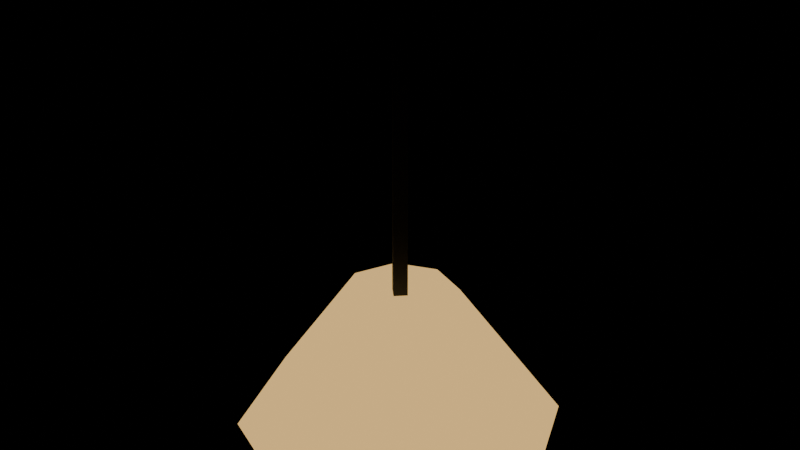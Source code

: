 # Source: lampara_techo.blend  (saved by Blender 5.3.31; exported with 4.5.12 LTS)
import bpy
from mathutils import Matrix  # noqa: F401  (used for matrix-valued properties, if any)

bpy.ops.wm.read_factory_settings(use_empty=True)
scene = bpy.context.scene
scene.name = 'Scene'

# ---- collections
col_exportar = bpy.data.collections.new('Exportar'); scene.collection.children.link(col_exportar)
col_referencia = bpy.data.collections.new('Referencia'); scene.collection.children.link(col_referencia)
col_referencia.hide_render = True

# ---- materials (node trees are filled in below, after node groups)
mat_vs_opaco = bpy.data.materials.new('vs_opaco')
mat_vs_brillo = bpy.data.materials.new('vs_brillo')

# ---- material node trees
mat_vs_opaco.use_nodes = True; mat_vs_opaco.node_tree.nodes.clear()
_N = mat_vs_opaco.node_tree.nodes; _L = mat_vs_opaco.node_tree.links
n0 = _N.new('ShaderNodeBsdfPrincipled'); n0.name = 'Principled BSDF'; n0.location = (-200, 100)
n0.inputs[2].default_value = 0.82
n0.inputs[10].default_value = 0.005
n1 = _N.new('ShaderNodeOutputMaterial'); n1.name = 'Material Output'; n1.location = (200, 100)
n2 = _N.new('ShaderNodeVertexColor'); n2.name = 'Color Attribute'; n2.location = (-500, 100)
n2.layer_name = 'Color'
_L.new(n0.outputs[0], n1.inputs[0])
_L.new(n2.outputs[0], n0.inputs[0])
n1.is_active_output = True
mat_vs_brillo.use_nodes = True; mat_vs_brillo.node_tree.nodes.clear()
_N = mat_vs_brillo.node_tree.nodes; _L = mat_vs_brillo.node_tree.links
n0 = _N.new('ShaderNodeBsdfPrincipled'); n0.name = 'Principled BSDF'; n0.location = (-200, 100)
n0.inputs[2].default_value = 0.82
n0.inputs[10].default_value = 0.005
n0.inputs[28].default_value = 1.0
n1 = _N.new('ShaderNodeOutputMaterial'); n1.name = 'Material Output'; n1.location = (200, 100)
n2 = _N.new('ShaderNodeVertexColor'); n2.name = 'Color Attribute'; n2.location = (-500, 100)
n2.layer_name = 'Color'
_L.new(n0.outputs[0], n1.inputs[0])
_L.new(n2.outputs[0], n0.inputs[0])
_L.new(n2.outputs[0], n0.inputs[27])
n1.is_active_output = True

# ---- meshes
me_lamparatecho = bpy.data.meshes.new('LamparaTecho')
me_lamparatecho.from_pydata([(0.02, 0.0, 0.9), (0.0, -0.02, 0.9), (0.0, -0.02, 0.3), (0.02, 0.0, 0.3), (-0.02, 0.0, 0.9), (-0.02, 0.0, 0.3), (0.0, 0.02, 0.9), (0.0, 0.02, 0.3), (0.12, 0.0, 0.3), (0.08485, -0.08485, 0.3), (0.2404, -0.2404, 0.0), (0.34, 0.0, 0.0), (0.0, -0.12, 0.3), (0.0, -0.34, 0.0), (-0.08485, -0.08485, 0.3), (-0.2404, -0.2404, 0.0), (-0.12, 0.0, 0.3), (-0.34, 0.0, 0.0), (-0.08485, 0.08485, 0.3), (-0.2404, 0.2404, 0.0), (0.0, 0.12, 0.3), (0.0, 0.34, 0.0), (0.08485, 0.08485, 0.3), (0.2404, 0.2404, 0.0)], [], [(0, 1, 2, 3), (1, 4, 5, 2), (4, 6, 7, 5), (6, 0, 3, 7), (6, 4, 1, 0), (3, 2, 5, 7), (8, 9, 10, 11), (9, 12, 13, 10), (12, 14, 15, 13), (14, 16, 17, 15), (16, 18, 19, 17), (18, 20, 21, 19), (20, 22, 23, 21), (22, 8, 11, 23), (22, 20, 18, 16, 14, 12, 9, 8), (11, 10, 13, 15, 17, 19, 21, 23)])
me_lamparatecho.polygons.foreach_set('material_index', [0, 0, 0, 0, 0, 0, 1, 1, 1, 1, 1, 1, 1, 1, 1, 1])
_ca = me_lamparatecho.color_attributes.new('Color', 'FLOAT_COLOR', 'CORNER')
_ca.data.foreach_set('color', [0.01229, 0.01444, 0.02029, 1.0, 0.01229, 0.01444, 0.02029, 1.0, 0.01229, 0.01444, 0.02029, 1.0, 0.01229, 0.01444, 0.02029, 1.0, 0.01229, 0.01444, 0.02029, 1.0, 0.01229, 0.01444, 0.02029, 1.0, 0.01229, 0.01444, 0.02029, 1.0, 0.01229, 0.01444, 0.02029, 1.0, 0.01229, 0.01444, 0.02029, 1.0, 0.01229, 0.01444, 0.02029, 1.0, 0.01229, 0.01444, 0.02029, 1.0, 0.01229, 0.01444, 0.02029, 1.0, 0.01229, 0.01444, 0.02029, 1.0, 0.01229, 0.01444, 0.02029, 1.0, 0.01229, 0.01444, 0.02029, 1.0, 0.01229, 0.01444, 0.02029, 1.0, 0.01229, 0.01444, 0.02029, 1.0, 0.01229, 0.01444, 0.02029, 1.0, 0.01229, 0.01444, 0.02029, 1.0, 0.01229, 0.01444, 0.02029, 1.0, 0.01229, 0.01444, 0.02029, 1.0, 0.01229, 0.01444, 0.02029, 1.0, 0.01229, 0.01444, 0.02029, 1.0, 0.01229, 0.01444, 0.02029, 1.0, 0.9047, 0.5647, 0.1946, 1.0, 0.9047, 0.5647, 0.1946, 1.0, 0.9047, 0.5647, 0.1946, 1.0, 0.9047, 0.5647, 0.1946, 1.0, 0.9047, 0.5647, 0.1946, 1.0, 0.9047, 0.5647, 0.1946, 1.0, 0.9047, 0.5647, 0.1946, 1.0, 0.9047, 0.5647, 0.1946, 1.0, 0.9047, 0.5647, 0.1946, 1.0, 0.9047, 0.5647, 0.1946, 1.0, 0.9047, 0.5647, 0.1946, 1.0, 0.9047, 0.5647, 0.1946, 1.0, 0.9047, 0.5647, 0.1946, 1.0, 0.9047, 0.5647, 0.1946, 1.0, 0.9047, 0.5647, 0.1946, 1.0, 0.9047, 0.5647, 0.1946, 1.0, 0.9047, 0.5647, 0.1946, 1.0, 0.9047, 0.5647, 0.1946, 1.0, 0.9047, 0.5647, 0.1946, 1.0, 0.9047, 0.5647, 0.1946, 1.0, 0.9047, 0.5647, 0.1946, 1.0, 0.9047, 0.5647, 0.1946, 1.0, 0.9047, 0.5647, 0.1946, 1.0, 0.9047, 0.5647, 0.1946, 1.0, 0.9047, 0.5647, 0.1946, 1.0, 0.9047, 0.5647, 0.1946, 1.0, 0.9047, 0.5647, 0.1946, 1.0, 0.9047, 0.5647, 0.1946, 1.0, 0.9047, 0.5647, 0.1946, 1.0, 0.9047, 0.5647, 0.1946, 1.0, 0.9047, 0.5647, 0.1946, 1.0, 0.9047, 0.5647, 0.1946, 1.0, 0.9047, 0.5647, 0.1946, 1.0, 0.9047, 0.5647, 0.1946, 1.0, 0.9047, 0.5647, 0.1946, 1.0, 0.9047, 0.5647, 0.1946, 1.0, 0.9047, 0.5647, 0.1946, 1.0, 0.9047, 0.5647, 0.1946, 1.0, 0.9047, 0.5647, 0.1946, 1.0, 0.9047, 0.5647, 0.1946, 1.0, 0.9047, 0.5647, 0.1946, 1.0, 0.9047, 0.5647, 0.1946, 1.0, 0.9047, 0.5647, 0.1946, 1.0, 0.9047, 0.5647, 0.1946, 1.0, 0.9047, 0.5647, 0.1946, 1.0, 0.9047, 0.5647, 0.1946, 1.0, 0.9047, 0.5647, 0.1946, 1.0, 0.9047, 0.5647, 0.1946, 1.0])
me_lamparatecho.materials.append(mat_vs_opaco)
me_lamparatecho.materials.append(mat_vs_brillo)
me_lamparatecho.update()
me_lamparatecho_original = bpy.data.meshes.new('LamparaTecho_Original')
me_lamparatecho_original.from_pydata([(0.02, 0.0, 0.9), (0.0, -0.02, 0.9), (0.0, -0.02, 0.3), (0.02, 0.0, 0.3), (0.0, -0.02, 0.9), (-0.02, 0.0, 0.9), (-0.02, 0.0, 0.3), (0.0, -0.02, 0.3), (-0.02, 0.0, 0.9), (0.0, 0.02, 0.9), (0.0, 0.02, 0.3), (-0.02, 0.0, 0.3), (0.0, 0.02, 0.9), (0.02, 0.0, 0.9), (0.02, 0.0, 0.3), (0.0, 0.02, 0.3), (0.0, 0.02, 0.9), (-0.02, 0.0, 0.9), (0.0, -0.02, 0.9), (0.02, 0.0, 0.9), (0.02, 0.0, 0.3), (0.0, -0.02, 0.3), (-0.02, 0.0, 0.3), (0.0, 0.02, 0.3), (0.12, 0.0, 0.3), (0.08485, -0.08485, 0.3), (0.2404, -0.2404, 0.0), (0.34, 0.0, 0.0), (0.08485, -0.08485, 0.3), (0.0, -0.12, 0.3), (0.0, -0.34, 0.0), (0.2404, -0.2404, 0.0), (0.0, -0.12, 0.3), (-0.08485, -0.08485, 0.3), (-0.2404, -0.2404, 0.0), (0.0, -0.34, 0.0), (-0.08485, -0.08485, 0.3), (-0.12, 0.0, 0.3), (-0.34, 0.0, 0.0), (-0.2404, -0.2404, 0.0), (-0.12, 0.0, 0.3), (-0.08485, 0.08485, 0.3), (-0.2404, 0.2404, 0.0), (-0.34, 0.0, 0.0), (-0.08485, 0.08485, 0.3), (0.0, 0.12, 0.3), (0.0, 0.34, 0.0), (-0.2404, 0.2404, 0.0), (0.0, 0.12, 0.3), (0.08485, 0.08485, 0.3), (0.2404, 0.2404, 0.0), (0.0, 0.34, 0.0), (0.08485, 0.08485, 0.3), (0.12, 0.0, 0.3), (0.34, 0.0, 0.0), (0.2404, 0.2404, 0.0), (0.08485, 0.08485, 0.3), (0.0, 0.12, 0.3), (-0.08485, 0.08485, 0.3), (-0.12, 0.0, 0.3), (-0.08485, -0.08485, 0.3), (0.0, -0.12, 0.3), (0.08485, -0.08485, 0.3), (0.12, 0.0, 0.3), (0.34, 0.0, 0.0), (0.2404, -0.2404, 0.0), (0.0, -0.34, 0.0), (-0.2404, -0.2404, 0.0), (-0.34, 0.0, 0.0), (-0.2404, 0.2404, 0.0), (0.0, 0.34, 0.0), (0.2404, 0.2404, 0.0)], [], [(0, 1, 2, 3), (4, 5, 6, 7), (8, 9, 10, 11), (12, 13, 14, 15), (16, 17, 18, 19), (20, 21, 22, 23), (24, 25, 26, 27), (28, 29, 30, 31), (32, 33, 34, 35), (36, 37, 38, 39), (40, 41, 42, 43), (44, 45, 46, 47), (48, 49, 50, 51), (52, 53, 54, 55), (56, 57, 58, 59, 60, 61, 62, 63), (64, 65, 66, 67, 68, 69, 70, 71)])
me_lamparatecho_original.polygons.foreach_set('material_index', [0, 0, 0, 0, 0, 0, 1, 1, 1, 1, 1, 1, 1, 1, 1, 1])
_ca = me_lamparatecho_original.color_attributes.new('Color', 'FLOAT_COLOR', 'CORNER')
_ca.data.foreach_set('color', [0.01229, 0.01444, 0.02029, 1.0, 0.01229, 0.01444, 0.02029, 1.0, 0.01229, 0.01444, 0.02029, 1.0, 0.01229, 0.01444, 0.02029, 1.0, 0.01229, 0.01444, 0.02029, 1.0, 0.01229, 0.01444, 0.02029, 1.0, 0.01229, 0.01444, 0.02029, 1.0, 0.01229, 0.01444, 0.02029, 1.0, 0.01229, 0.01444, 0.02029, 1.0, 0.01229, 0.01444, 0.02029, 1.0, 0.01229, 0.01444, 0.02029, 1.0, 0.01229, 0.01444, 0.02029, 1.0, 0.01229, 0.01444, 0.02029, 1.0, 0.01229, 0.01444, 0.02029, 1.0, 0.01229, 0.01444, 0.02029, 1.0, 0.01229, 0.01444, 0.02029, 1.0, 0.01229, 0.01444, 0.02029, 1.0, 0.01229, 0.01444, 0.02029, 1.0, 0.01229, 0.01444, 0.02029, 1.0, 0.01229, 0.01444, 0.02029, 1.0, 0.01229, 0.01444, 0.02029, 1.0, 0.01229, 0.01444, 0.02029, 1.0, 0.01229, 0.01444, 0.02029, 1.0, 0.01229, 0.01444, 0.02029, 1.0, 0.9047, 0.5647, 0.1946, 1.0, 0.9047, 0.5647, 0.1946, 1.0, 0.9047, 0.5647, 0.1946, 1.0, 0.9047, 0.5647, 0.1946, 1.0, 0.9047, 0.5647, 0.1946, 1.0, 0.9047, 0.5647, 0.1946, 1.0, 0.9047, 0.5647, 0.1946, 1.0, 0.9047, 0.5647, 0.1946, 1.0, 0.9047, 0.5647, 0.1946, 1.0, 0.9047, 0.5647, 0.1946, 1.0, 0.9047, 0.5647, 0.1946, 1.0, 0.9047, 0.5647, 0.1946, 1.0, 0.9047, 0.5647, 0.1946, 1.0, 0.9047, 0.5647, 0.1946, 1.0, 0.9047, 0.5647, 0.1946, 1.0, 0.9047, 0.5647, 0.1946, 1.0, 0.9047, 0.5647, 0.1946, 1.0, 0.9047, 0.5647, 0.1946, 1.0, 0.9047, 0.5647, 0.1946, 1.0, 0.9047, 0.5647, 0.1946, 1.0, 0.9047, 0.5647, 0.1946, 1.0, 0.9047, 0.5647, 0.1946, 1.0, 0.9047, 0.5647, 0.1946, 1.0, 0.9047, 0.5647, 0.1946, 1.0, 0.9047, 0.5647, 0.1946, 1.0, 0.9047, 0.5647, 0.1946, 1.0, 0.9047, 0.5647, 0.1946, 1.0, 0.9047, 0.5647, 0.1946, 1.0, 0.9047, 0.5647, 0.1946, 1.0, 0.9047, 0.5647, 0.1946, 1.0, 0.9047, 0.5647, 0.1946, 1.0, 0.9047, 0.5647, 0.1946, 1.0, 0.9047, 0.5647, 0.1946, 1.0, 0.9047, 0.5647, 0.1946, 1.0, 0.9047, 0.5647, 0.1946, 1.0, 0.9047, 0.5647, 0.1946, 1.0, 0.9047, 0.5647, 0.1946, 1.0, 0.9047, 0.5647, 0.1946, 1.0, 0.9047, 0.5647, 0.1946, 1.0, 0.9047, 0.5647, 0.1946, 1.0, 0.9047, 0.5647, 0.1946, 1.0, 0.9047, 0.5647, 0.1946, 1.0, 0.9047, 0.5647, 0.1946, 1.0, 0.9047, 0.5647, 0.1946, 1.0, 0.9047, 0.5647, 0.1946, 1.0, 0.9047, 0.5647, 0.1946, 1.0, 0.9047, 0.5647, 0.1946, 1.0, 0.9047, 0.5647, 0.1946, 1.0])
me_lamparatecho_original.materials.append(mat_vs_opaco)
me_lamparatecho_original.materials.append(mat_vs_brillo)
me_lamparatecho_original.update()

# ---- objects
ob_lamparatecho = bpy.data.objects.new('LamparaTecho', me_lamparatecho)
ob_lamparatecho_original = bpy.data.objects.new('LamparaTecho_Original', me_lamparatecho_original)

# ---- transforms, parenting, visibility, modifiers, constraints
ob_lamparatecho.location = (0.0, 0.0, 0.0)
ob_lamparatecho_original.location = (0.0, 0.0, 0.0)
ob_lamparatecho_original.hide_render = True
ob_lamparatecho_original.display_type = 'WIRE'

# ---- collection membership
col_exportar.objects.link(ob_lamparatecho)
col_referencia.objects.link(ob_lamparatecho_original)

# ---- scene / render settings (as saved in the file)
scene.frame_start = 1; scene.frame_end = 250; scene.frame_set(1)
scene.render.engine = 'BLENDER_EEVEE_NEXT'
scene.render.bake_bias = 0.0
scene.render.bake_samples = 0
scene.render.compositor_device = 'GPU'
scene.eevee.use_volume_custom_range = False
scene.eevee.fast_gi_thickness_near = 0.1
scene.eevee.fast_gi_thickness_far = 0.0
scene.eevee.ray_tracing_options.screen_trace_thickness = 0.1
bpy.context.view_layer.update()

# ---- added for rendering (the .blend has no active camera): camera
cam_auto = bpy.data.cameras.new('AutoCamera')
cam_auto.lens = 50.0
cam_auto.sensor_width = 36.0
cam_auto.clip_end = 1000.0
ob_auto_camera = bpy.data.objects.new('AutoCamera', cam_auto)
scene.collection.objects.link(ob_auto_camera)
ob_auto_camera.location = (1.21863, -1.46236, 1.4249)
ob_auto_camera.rotation_euler = (1.09748, -7.21219e-08, 0.694738)
scene.camera = ob_auto_camera
bpy.context.view_layer.update()
